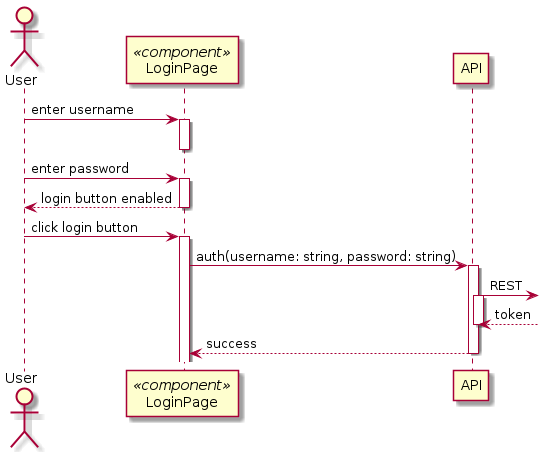

The diagram above was rendered by PlantUML. Its source (embedded in the PNG):
@startuml Desktop Client - Authentication
autoactivate on

actor User as u
participant LoginPage as lp << component >>
participant API as api

u -> lp: enter username
deactivate
u -> lp: enter password
return login button enabled

u -> lp: click login button
lp -> api: auth(username: string, password: string)
api ->]: REST
return token
return success

@enduml